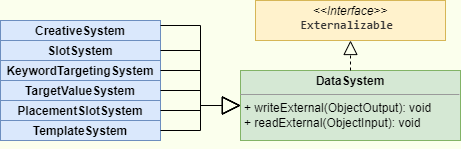

The diagram above was exported from draw.io. Its source (the exported page's mxGraphModel, read from the mxfile embedded in the PNG):
<mxGraphModel dx="831" dy="506" grid="1" gridSize="10" guides="1" tooltips="1" connect="1" arrows="1" fold="1" page="1" pageScale="1" pageWidth="850" pageHeight="1100" background="#FBFFED" math="0" shadow="0">
  <root>
    <mxCell id="0" />
    <mxCell id="1" parent="0" />
    <mxCell id="fzQttqlQiVb3MUXKSmJk-13" value="&lt;p style=&quot;margin:0px;margin-top:4px;text-align:center;&quot;&gt;&lt;b&gt;DataSystem&lt;/b&gt;&lt;/p&gt;&lt;hr size=&quot;1&quot;&gt;&lt;p style=&quot;margin:0px;margin-left:4px;&quot;&gt;+ writeExternal(ObjectOutput): void&lt;/p&gt;&lt;p style=&quot;margin:0px;margin-left:4px;&quot;&gt;+ readExternal(ObjectInput): void&lt;/p&gt;&lt;p style=&quot;margin:0px;margin-left:4px;&quot;&gt;&lt;br&gt;&lt;/p&gt;" style="verticalAlign=top;align=left;overflow=fill;fontSize=12;fontFamily=Helvetica;html=1;fillColor=#d5e8d4;strokeColor=#82b366;" vertex="1" parent="1">
      <mxGeometry x="300" y="650" width="220" height="70" as="geometry" />
    </mxCell>
    <mxCell id="fzQttqlQiVb3MUXKSmJk-15" value="&lt;p style=&quot;margin:0px;margin-top:4px;text-align:center;&quot;&gt;&lt;b&gt;CreativeSystem&lt;/b&gt;&lt;br&gt;&lt;/p&gt;&lt;p style=&quot;margin:0px;margin-left:4px;&quot;&gt;&lt;br&gt;&lt;/p&gt;&lt;p style=&quot;margin:0px;margin-left:4px;&quot;&gt;&lt;br&gt;&lt;/p&gt;" style="verticalAlign=top;align=left;overflow=fill;fontSize=12;fontFamily=Helvetica;html=1;fillColor=#dae8fc;strokeColor=#6c8ebf;" vertex="1" parent="1">
      <mxGeometry x="60" y="600" width="160" height="20" as="geometry" />
    </mxCell>
    <mxCell id="fzQttqlQiVb3MUXKSmJk-16" value="&lt;p style=&quot;margin:0px;margin-top:4px;text-align:center;&quot;&gt;&lt;b&gt;KeywordTargetingSystem&lt;/b&gt;&lt;br&gt;&lt;/p&gt;&lt;p style=&quot;margin:0px;margin-left:4px;&quot;&gt;&lt;br&gt;&lt;/p&gt;&lt;p style=&quot;margin:0px;margin-left:4px;&quot;&gt;&lt;br&gt;&lt;/p&gt;" style="verticalAlign=top;align=left;overflow=fill;fontSize=12;fontFamily=Helvetica;html=1;fillColor=#dae8fc;strokeColor=#6c8ebf;" vertex="1" parent="1">
      <mxGeometry x="60" y="640" width="160" height="20" as="geometry" />
    </mxCell>
    <mxCell id="fzQttqlQiVb3MUXKSmJk-17" value="&lt;p style=&quot;margin:0px;margin-top:4px;text-align:center;&quot;&gt;&lt;b&gt;PlacementSlotSystem&lt;/b&gt;&lt;/p&gt;&lt;p style=&quot;margin:0px;margin-left:4px;&quot;&gt;&lt;br&gt;&lt;/p&gt;" style="verticalAlign=top;align=left;overflow=fill;fontSize=12;fontFamily=Helvetica;html=1;fillColor=#dae8fc;strokeColor=#6c8ebf;" vertex="1" parent="1">
      <mxGeometry x="60" y="680" width="160" height="20" as="geometry" />
    </mxCell>
    <mxCell id="fzQttqlQiVb3MUXKSmJk-18" value="&lt;p style=&quot;margin:0px;margin-top:4px;text-align:center;&quot;&gt;&lt;b&gt;SlotSystem&lt;/b&gt;&lt;/p&gt;&lt;p style=&quot;margin:0px;margin-left:4px;&quot;&gt;&lt;br&gt;&lt;/p&gt;" style="verticalAlign=top;align=left;overflow=fill;fontSize=12;fontFamily=Helvetica;html=1;fillColor=#dae8fc;strokeColor=#6c8ebf;" vertex="1" parent="1">
      <mxGeometry x="60" y="620" width="160" height="20" as="geometry" />
    </mxCell>
    <mxCell id="fzQttqlQiVb3MUXKSmJk-19" value="&lt;p style=&quot;margin:0px;margin-top:4px;text-align:center;&quot;&gt;&lt;b style=&quot;background-color: initial;&quot;&gt;TargetValueSystem&lt;/b&gt;&lt;/p&gt;" style="verticalAlign=top;align=left;overflow=fill;fontSize=12;fontFamily=Helvetica;html=1;fillColor=#dae8fc;strokeColor=#6c8ebf;" vertex="1" parent="1">
      <mxGeometry x="60" y="660" width="160" height="20" as="geometry" />
    </mxCell>
    <mxCell id="fzQttqlQiVb3MUXKSmJk-20" value="&lt;p style=&quot;margin:0px;margin-top:4px;text-align:center;&quot;&gt;&lt;b style=&quot;background-color: initial;&quot;&gt;TemplateSystem&lt;/b&gt;&lt;/p&gt;&lt;p style=&quot;margin:0px;margin-left:4px;&quot;&gt;&lt;br&gt;&lt;/p&gt;" style="verticalAlign=top;align=left;overflow=fill;fontSize=12;fontFamily=Helvetica;html=1;fillColor=#dae8fc;strokeColor=#6c8ebf;" vertex="1" parent="1">
      <mxGeometry x="60" y="700" width="160" height="20" as="geometry" />
    </mxCell>
    <mxCell id="fzQttqlQiVb3MUXKSmJk-22" value="&lt;p style=&quot;text-align: center; margin: 4px 0px 0px;&quot;&gt;&lt;i&gt;&amp;lt;&amp;lt;Interface&amp;gt;&amp;gt;&lt;/i&gt;&lt;br&gt;&lt;/p&gt;&lt;span style=&quot;color: rgb(51, 51, 51); font-family: Menlo, Monaco, Consolas, &amp;quot;Courier New&amp;quot;, monospace; background-color: rgb(248, 248, 248);&quot;&gt;&lt;div style=&quot;text-align: center;&quot;&gt;&lt;b&gt;Externalizable&amp;nbsp;&lt;/b&gt;&lt;/div&gt;&lt;/span&gt;" style="verticalAlign=top;align=left;overflow=fill;fontSize=12;fontFamily=Helvetica;html=1;fillColor=#fff2cc;strokeColor=#d6b656;" vertex="1" parent="1">
      <mxGeometry x="315" y="580" width="190" height="40" as="geometry" />
    </mxCell>
    <mxCell id="fzQttqlQiVb3MUXKSmJk-23" value="" style="endArrow=block;dashed=1;endFill=0;endSize=12;html=1;rounded=0;entryX=0.5;entryY=1;entryDx=0;entryDy=0;exitX=0.5;exitY=0;exitDx=0;exitDy=0;" edge="1" parent="1" source="fzQttqlQiVb3MUXKSmJk-13" target="fzQttqlQiVb3MUXKSmJk-22">
      <mxGeometry width="160" relative="1" as="geometry">
        <mxPoint x="580" y="550" as="sourcePoint" />
        <mxPoint x="740" y="550" as="targetPoint" />
      </mxGeometry>
    </mxCell>
    <mxCell id="fzQttqlQiVb3MUXKSmJk-24" value="" style="endArrow=block;endSize=16;endFill=0;html=1;rounded=0;entryX=0;entryY=0.5;entryDx=0;entryDy=0;exitX=1;exitY=0.25;exitDx=0;exitDy=0;edgeStyle=orthogonalEdgeStyle;" edge="1" parent="1" source="fzQttqlQiVb3MUXKSmJk-15" target="fzQttqlQiVb3MUXKSmJk-13">
      <mxGeometry width="160" relative="1" as="geometry">
        <mxPoint x="80" y="490" as="sourcePoint" />
        <mxPoint x="240" y="490" as="targetPoint" />
      </mxGeometry>
    </mxCell>
    <mxCell id="fzQttqlQiVb3MUXKSmJk-25" value="" style="endArrow=block;endSize=16;endFill=0;html=1;rounded=0;entryX=0;entryY=0.5;entryDx=0;entryDy=0;exitX=1;exitY=0.5;exitDx=0;exitDy=0;edgeStyle=orthogonalEdgeStyle;" edge="1" parent="1" source="fzQttqlQiVb3MUXKSmJk-18" target="fzQttqlQiVb3MUXKSmJk-13">
      <mxGeometry width="160" relative="1" as="geometry">
        <mxPoint x="230" y="615" as="sourcePoint" />
        <mxPoint x="350" y="655" as="targetPoint" />
      </mxGeometry>
    </mxCell>
    <mxCell id="fzQttqlQiVb3MUXKSmJk-26" value="" style="endArrow=block;endSize=16;endFill=0;html=1;rounded=0;entryX=0;entryY=0.5;entryDx=0;entryDy=0;exitX=1;exitY=0.5;exitDx=0;exitDy=0;edgeStyle=orthogonalEdgeStyle;" edge="1" parent="1" source="fzQttqlQiVb3MUXKSmJk-16" target="fzQttqlQiVb3MUXKSmJk-13">
      <mxGeometry width="160" relative="1" as="geometry">
        <mxPoint x="230" y="640" as="sourcePoint" />
        <mxPoint x="350" y="655" as="targetPoint" />
      </mxGeometry>
    </mxCell>
    <mxCell id="fzQttqlQiVb3MUXKSmJk-27" value="" style="endArrow=block;endSize=16;endFill=0;html=1;rounded=0;entryX=0;entryY=0.5;entryDx=0;entryDy=0;exitX=1;exitY=0.5;exitDx=0;exitDy=0;edgeStyle=orthogonalEdgeStyle;" edge="1" parent="1" source="fzQttqlQiVb3MUXKSmJk-19" target="fzQttqlQiVb3MUXKSmJk-13">
      <mxGeometry width="160" relative="1" as="geometry">
        <mxPoint x="240" y="650" as="sourcePoint" />
        <mxPoint x="360" y="665" as="targetPoint" />
      </mxGeometry>
    </mxCell>
    <mxCell id="fzQttqlQiVb3MUXKSmJk-28" value="" style="endArrow=block;endSize=16;endFill=0;html=1;rounded=0;entryX=0;entryY=0.5;entryDx=0;entryDy=0;exitX=1;exitY=0.5;exitDx=0;exitDy=0;edgeStyle=orthogonalEdgeStyle;" edge="1" parent="1" source="fzQttqlQiVb3MUXKSmJk-17" target="fzQttqlQiVb3MUXKSmJk-13">
      <mxGeometry width="160" relative="1" as="geometry">
        <mxPoint x="250" y="660" as="sourcePoint" />
        <mxPoint x="370" y="675" as="targetPoint" />
      </mxGeometry>
    </mxCell>
    <mxCell id="fzQttqlQiVb3MUXKSmJk-29" value="" style="endArrow=block;endSize=16;endFill=0;html=1;rounded=0;entryX=0;entryY=0.5;entryDx=0;entryDy=0;exitX=1;exitY=0.5;exitDx=0;exitDy=0;edgeStyle=orthogonalEdgeStyle;" edge="1" parent="1" source="fzQttqlQiVb3MUXKSmJk-20" target="fzQttqlQiVb3MUXKSmJk-13">
      <mxGeometry width="160" relative="1" as="geometry">
        <mxPoint x="260" y="670" as="sourcePoint" />
        <mxPoint x="380" y="685" as="targetPoint" />
      </mxGeometry>
    </mxCell>
  </root>
</mxGraphModel>